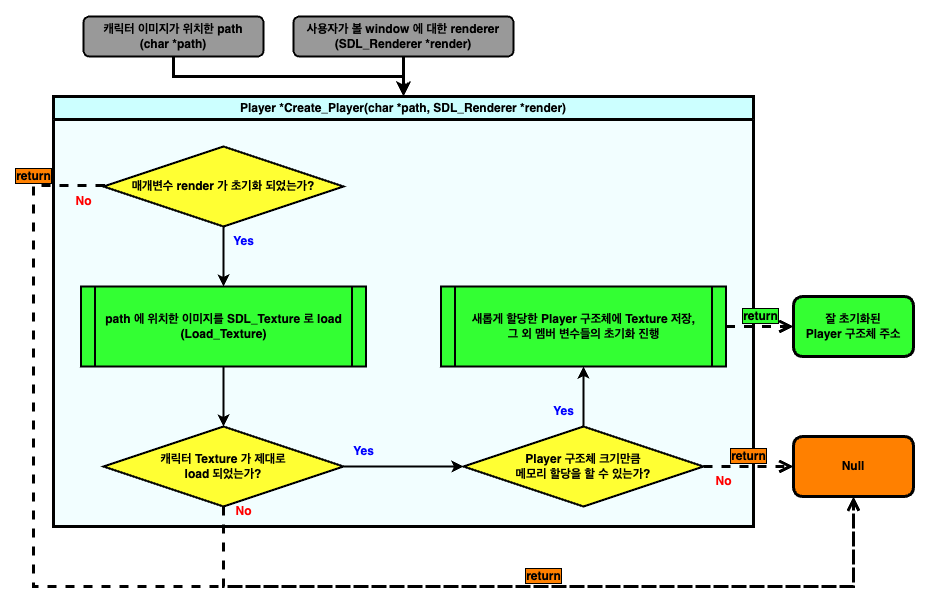

The diagram above was exported from draw.io. Its source (the exported page's mxGraphModel, read from the mxfile embedded in the PNG):
<mxGraphModel dx="979" dy="743" grid="1" gridSize="10" guides="1" tooltips="1" connect="1" arrows="1" fold="1" page="1" pageScale="1" pageWidth="1169" pageHeight="827" math="0" shadow="0">
  <root>
    <mxCell id="0" />
    <mxCell id="1" parent="0" />
    <mxCell id="y2HXTJqAj3FWA-povYaD-16" value="Player *Create_Player(char *path, SDL_Renderer *render)" style="swimlane;whiteSpace=wrap;html=1;fillColor=#CCFFFF;swimlaneFillColor=#F2FEFF;strokeWidth=3;" parent="1" vertex="1">
      <mxGeometry x="190" y="120" width="700" height="430" as="geometry">
        <mxRectangle x="190" y="120" width="370" height="30" as="alternateBounds" />
      </mxGeometry>
    </mxCell>
    <mxCell id="y2HXTJqAj3FWA-povYaD-6" value="&lt;b&gt;매개변수 render 가 초기화 되었는가?&lt;/b&gt;" style="rhombus;whiteSpace=wrap;html=1;fillColor=#FFFF33;strokeWidth=2;" parent="y2HXTJqAj3FWA-povYaD-16" vertex="1">
      <mxGeometry x="50" y="50" width="240" height="80" as="geometry" />
    </mxCell>
    <mxCell id="y2HXTJqAj3FWA-povYaD-8" value="&lt;b&gt;path 에 위치한 이미지를 SDL_Texture 로 load&lt;br&gt;(Load_Texture)&lt;/b&gt;" style="shape=process;whiteSpace=wrap;html=1;backgroundOutline=1;size=0.04838709677419355;fillColor=#33FF33;strokeWidth=2;" parent="y2HXTJqAj3FWA-povYaD-16" vertex="1">
      <mxGeometry x="27.5" y="190" width="285" height="80" as="geometry" />
    </mxCell>
    <mxCell id="y2HXTJqAj3FWA-povYaD-11" value="" style="edgeStyle=orthogonalEdgeStyle;rounded=0;orthogonalLoop=1;jettySize=auto;html=1;strokeWidth=2;" parent="y2HXTJqAj3FWA-povYaD-16" source="y2HXTJqAj3FWA-povYaD-6" target="y2HXTJqAj3FWA-povYaD-8" edge="1">
      <mxGeometry relative="1" as="geometry" />
    </mxCell>
    <mxCell id="y2HXTJqAj3FWA-povYaD-9" value="&lt;b&gt;새롭게 할당한 Player 구조체에 Texture 저장,&lt;br&gt;그 외 멤버 변수들의 초기화 진행&lt;/b&gt;" style="shape=process;whiteSpace=wrap;html=1;backgroundOutline=1;size=0.04838709677419355;fillColor=#33FF33;strokeWidth=2;" parent="y2HXTJqAj3FWA-povYaD-16" vertex="1">
      <mxGeometry x="387.5" y="190" width="285" height="80" as="geometry" />
    </mxCell>
    <mxCell id="y2HXTJqAj3FWA-povYaD-10" value="&lt;b&gt;캐릭터 Texture 가 제대로&lt;br&gt;load 되었는가?&lt;br&gt;&lt;/b&gt;" style="rhombus;whiteSpace=wrap;html=1;fillColor=#FFFF33;strokeWidth=2;" parent="y2HXTJqAj3FWA-povYaD-16" vertex="1">
      <mxGeometry x="50" y="330" width="240" height="80" as="geometry" />
    </mxCell>
    <mxCell id="y2HXTJqAj3FWA-povYaD-12" value="" style="edgeStyle=orthogonalEdgeStyle;rounded=0;orthogonalLoop=1;jettySize=auto;html=1;strokeWidth=2;" parent="y2HXTJqAj3FWA-povYaD-16" source="y2HXTJqAj3FWA-povYaD-8" target="y2HXTJqAj3FWA-povYaD-10" edge="1">
      <mxGeometry relative="1" as="geometry" />
    </mxCell>
    <mxCell id="y2HXTJqAj3FWA-povYaD-15" value="" style="edgeStyle=orthogonalEdgeStyle;rounded=0;orthogonalLoop=1;jettySize=auto;html=1;strokeWidth=2;" parent="y2HXTJqAj3FWA-povYaD-16" source="y2HXTJqAj3FWA-povYaD-13" target="y2HXTJqAj3FWA-povYaD-9" edge="1">
      <mxGeometry relative="1" as="geometry" />
    </mxCell>
    <mxCell id="y2HXTJqAj3FWA-povYaD-13" value="&lt;b&gt;Player 구조체 크기만큼&lt;br&gt;메모리 할당을 할 수 있는가?&lt;br&gt;&lt;/b&gt;" style="rhombus;whiteSpace=wrap;html=1;fillColor=#FFFF33;strokeWidth=2;" parent="y2HXTJqAj3FWA-povYaD-16" vertex="1">
      <mxGeometry x="410" y="330" width="240" height="80" as="geometry" />
    </mxCell>
    <mxCell id="y2HXTJqAj3FWA-povYaD-14" value="" style="edgeStyle=orthogonalEdgeStyle;rounded=0;orthogonalLoop=1;jettySize=auto;html=1;strokeWidth=2;" parent="y2HXTJqAj3FWA-povYaD-16" source="y2HXTJqAj3FWA-povYaD-10" target="y2HXTJqAj3FWA-povYaD-13" edge="1">
      <mxGeometry relative="1" as="geometry" />
    </mxCell>
    <mxCell id="y2HXTJqAj3FWA-povYaD-18" value="&lt;b&gt;&lt;font color=&quot;#0000ff&quot;&gt;Yes&lt;/font&gt;&lt;/b&gt;" style="text;html=1;align=center;verticalAlign=middle;resizable=0;points=[];autosize=1;strokeColor=none;fillColor=none;" parent="y2HXTJqAj3FWA-povYaD-16" vertex="1">
      <mxGeometry x="170" y="130" width="40" height="30" as="geometry" />
    </mxCell>
    <mxCell id="y2HXTJqAj3FWA-povYaD-19" value="&lt;b&gt;&lt;font color=&quot;#0000ff&quot;&gt;Yes&lt;/font&gt;&lt;/b&gt;" style="text;html=1;align=center;verticalAlign=middle;resizable=0;points=[];autosize=1;strokeColor=none;fillColor=none;" parent="y2HXTJqAj3FWA-povYaD-16" vertex="1">
      <mxGeometry x="290" y="340" width="40" height="30" as="geometry" />
    </mxCell>
    <mxCell id="y2HXTJqAj3FWA-povYaD-20" value="&lt;b&gt;&lt;font color=&quot;#0000ff&quot;&gt;Yes&lt;/font&gt;&lt;/b&gt;" style="text;html=1;align=center;verticalAlign=middle;resizable=0;points=[];autosize=1;strokeColor=none;fillColor=none;" parent="y2HXTJqAj3FWA-povYaD-16" vertex="1">
      <mxGeometry x="490" y="300" width="40" height="30" as="geometry" />
    </mxCell>
    <mxCell id="y2HXTJqAj3FWA-povYaD-21" value="&lt;b&gt;&lt;font color=&quot;#ff0000&quot;&gt;No&lt;/font&gt;&lt;/b&gt;" style="text;html=1;align=center;verticalAlign=middle;resizable=0;points=[];autosize=1;strokeColor=none;fillColor=none;" parent="y2HXTJqAj3FWA-povYaD-16" vertex="1">
      <mxGeometry x="170" y="400" width="40" height="30" as="geometry" />
    </mxCell>
    <mxCell id="y2HXTJqAj3FWA-povYaD-33" value="&lt;b&gt;&lt;font color=&quot;#ff0000&quot;&gt;No&lt;/font&gt;&lt;/b&gt;" style="text;html=1;align=center;verticalAlign=middle;resizable=0;points=[];autosize=1;strokeColor=none;fillColor=none;" parent="y2HXTJqAj3FWA-povYaD-16" vertex="1">
      <mxGeometry x="650" y="370" width="40" height="30" as="geometry" />
    </mxCell>
    <mxCell id="y2HXTJqAj3FWA-povYaD-35" value="&lt;b&gt;&lt;font color=&quot;#ff0000&quot;&gt;No&lt;/font&gt;&lt;/b&gt;" style="text;html=1;align=center;verticalAlign=middle;resizable=0;points=[];autosize=1;strokeColor=none;fillColor=none;" parent="y2HXTJqAj3FWA-povYaD-16" vertex="1">
      <mxGeometry x="10" y="90" width="40" height="30" as="geometry" />
    </mxCell>
    <mxCell id="y2HXTJqAj3FWA-povYaD-25" style="edgeStyle=orthogonalEdgeStyle;rounded=0;orthogonalLoop=1;jettySize=auto;html=1;strokeWidth=3;" parent="1" source="y2HXTJqAj3FWA-povYaD-1" target="y2HXTJqAj3FWA-povYaD-16" edge="1">
      <mxGeometry relative="1" as="geometry" />
    </mxCell>
    <mxCell id="y2HXTJqAj3FWA-povYaD-1" value="&lt;b&gt;캐릭터 이미지가 위치한 path&lt;br&gt;(char *path)&lt;br&gt;&lt;/b&gt;" style="rounded=1;whiteSpace=wrap;html=1;fillColor=#999999;strokeWidth=2;" parent="1" vertex="1">
      <mxGeometry x="220" y="40" width="180" height="40" as="geometry" />
    </mxCell>
    <mxCell id="y2HXTJqAj3FWA-povYaD-26" style="edgeStyle=orthogonalEdgeStyle;rounded=0;orthogonalLoop=1;jettySize=auto;html=1;entryX=0.5;entryY=0;entryDx=0;entryDy=0;strokeWidth=3;" parent="1" source="y2HXTJqAj3FWA-povYaD-3" target="y2HXTJqAj3FWA-povYaD-16" edge="1">
      <mxGeometry relative="1" as="geometry" />
    </mxCell>
    <mxCell id="y2HXTJqAj3FWA-povYaD-3" value="&lt;b&gt;사용자가 볼 window 에 대한 renderer &lt;br&gt;(SDL_Renderer *render)&lt;br&gt;&lt;/b&gt;" style="rounded=1;whiteSpace=wrap;html=1;fillColor=#999999;strokeWidth=2;" parent="1" vertex="1">
      <mxGeometry x="430" y="40" width="220" height="40" as="geometry" />
    </mxCell>
    <mxCell id="y2HXTJqAj3FWA-povYaD-22" value="&lt;b&gt;잘 초기화된 &lt;br&gt;Player 구조체 주소&lt;/b&gt;" style="rounded=1;whiteSpace=wrap;html=1;fillColor=#34ff32;strokeWidth=3;" parent="1" vertex="1">
      <mxGeometry x="930" y="320" width="120" height="60" as="geometry" />
    </mxCell>
    <mxCell id="y2HXTJqAj3FWA-povYaD-27" value="&lt;b&gt;Null&lt;/b&gt;" style="rounded=1;whiteSpace=wrap;html=1;fillColor=#FF8000;strokeWidth=3;" parent="1" vertex="1">
      <mxGeometry x="930" y="460" width="120" height="60" as="geometry" />
    </mxCell>
    <mxCell id="y2HXTJqAj3FWA-povYaD-30" value="&lt;b&gt;&lt;font style=&quot;font-size: 12px;&quot;&gt;return&lt;/font&gt;&lt;/b&gt;" style="html=1;verticalAlign=bottom;endArrow=open;dashed=1;endSize=8;curved=0;rounded=0;exitX=1;exitY=0.5;exitDx=0;exitDy=0;entryX=0;entryY=0.5;entryDx=0;entryDy=0;strokeWidth=3;labelBackgroundColor=#FF8000;labelBorderColor=default;" parent="1" source="y2HXTJqAj3FWA-povYaD-13" target="y2HXTJqAj3FWA-povYaD-27" edge="1">
      <mxGeometry relative="1" as="geometry">
        <mxPoint x="720" y="610" as="sourcePoint" />
        <mxPoint x="640" y="610" as="targetPoint" />
      </mxGeometry>
    </mxCell>
    <mxCell id="y2HXTJqAj3FWA-povYaD-31" value="&lt;b&gt;&lt;font style=&quot;font-size: 12px;&quot;&gt;return&lt;/font&gt;&lt;/b&gt;" style="html=1;verticalAlign=bottom;endArrow=open;dashed=1;endSize=8;rounded=0;exitX=0.5;exitY=1;exitDx=0;exitDy=0;strokeWidth=3;labelBackgroundColor=#FF8000;labelBorderColor=default;edgeStyle=elbowEdgeStyle;" parent="1" source="y2HXTJqAj3FWA-povYaD-10" target="y2HXTJqAj3FWA-povYaD-27" edge="1">
      <mxGeometry relative="1" as="geometry">
        <mxPoint x="850" y="500" as="sourcePoint" />
        <mxPoint x="940" y="500" as="targetPoint" />
        <Array as="points">
          <mxPoint x="690" y="610" />
        </Array>
      </mxGeometry>
    </mxCell>
    <mxCell id="y2HXTJqAj3FWA-povYaD-32" value="return" style="verticalAlign=bottom;endArrow=open;dashed=1;endSize=8;rounded=0;strokeWidth=3;labelBackgroundColor=#33FF33;labelBorderColor=default;html=1;fontStyle=1;fontSize=12;textDirection=ltr;" parent="1" source="y2HXTJqAj3FWA-povYaD-9" target="y2HXTJqAj3FWA-povYaD-22" edge="1">
      <mxGeometry relative="1" as="geometry">
        <mxPoint x="370" y="540" as="sourcePoint" />
        <mxPoint x="1000" y="530" as="targetPoint" />
      </mxGeometry>
    </mxCell>
    <mxCell id="y2HXTJqAj3FWA-povYaD-34" value="&lt;b&gt;&lt;font style=&quot;font-size: 12px;&quot;&gt;return&lt;/font&gt;&lt;/b&gt;" style="html=1;verticalAlign=bottom;endArrow=open;dashed=1;endSize=8;rounded=0;exitX=0;exitY=0.5;exitDx=0;exitDy=0;strokeWidth=3;labelBackgroundColor=#FF8000;labelBorderColor=default;edgeStyle=orthogonalEdgeStyle;elbow=vertical;" parent="1" source="y2HXTJqAj3FWA-povYaD-6" target="y2HXTJqAj3FWA-povYaD-27" edge="1">
      <mxGeometry x="-0.8958" relative="1" as="geometry">
        <mxPoint x="370" y="540" as="sourcePoint" />
        <mxPoint x="1000" y="530" as="targetPoint" />
        <Array as="points">
          <mxPoint x="240" y="209" />
          <mxPoint x="170" y="209" />
          <mxPoint x="170" y="610" />
          <mxPoint x="990" y="610" />
        </Array>
        <mxPoint as="offset" />
      </mxGeometry>
    </mxCell>
  </root>
</mxGraphModel>